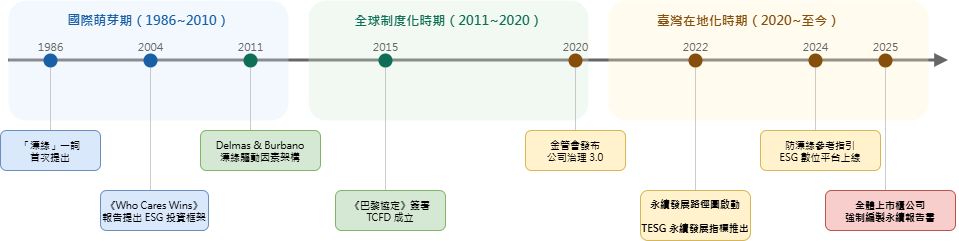

The diagram above was exported from draw.io. Its source (the exported page's mxGraphModel, read from the mxfile embedded in the PNG):
<mxGraphModel dx="1558" dy="642" grid="1" gridSize="10" guides="1" tooltips="1" connect="1" arrows="1" fold="1" page="1" pageScale="1" pageWidth="1169" pageHeight="827" math="0" shadow="0">
  <root>
    <mxCell id="0" />
    <mxCell id="1" parent="0" />
    <mxCell id="axis" edge="1" parent="1" style="endArrow=block;html=1;strokeColor=#666666;strokeWidth=3;endFill=1;" value="">
      <mxGeometry relative="1" as="geometry">
        <mxPoint x="60" y="120" as="sourcePoint" />
        <mxPoint x="1000" y="120" as="targetPoint" />
      </mxGeometry>
    </mxCell>
    <mxCell id="p1bg" parent="1" style="rounded=1;whiteSpace=wrap;html=1;fillColor=#dae8fc;strokeColor=none;opacity=30;" value="" vertex="1">
      <mxGeometry height="120" width="280" x="60" y="60" as="geometry" />
    </mxCell>
    <mxCell id="p1label" parent="1" style="text;html=1;fontSize=13;fontStyle=1;align=center;fontFamily=Microsoft JhengHei;fontColor=#185FA5;" value="國際萌芽期（1986~2010）" vertex="1">
      <mxGeometry height="25" width="240" x="80" y="65" as="geometry" />
    </mxCell>
    <mxCell id="p2bg" parent="1" style="rounded=1;whiteSpace=wrap;html=1;fillColor=#d5e8d4;strokeColor=none;opacity=30;" value="" vertex="1">
      <mxGeometry height="120" width="280" x="360" y="60" as="geometry" />
    </mxCell>
    <mxCell id="p2label" parent="1" style="text;html=1;fontSize=13;fontStyle=1;align=center;fontFamily=Microsoft JhengHei;fontColor=#0F6E56;" value="全球制度化時期（2011~2020）" vertex="1">
      <mxGeometry height="25" width="260" x="370" y="65" as="geometry" />
    </mxCell>
    <mxCell id="p3bg" parent="1" style="rounded=1;whiteSpace=wrap;html=1;fillColor=#fff2cc;strokeColor=none;opacity=30;" value="" vertex="1">
      <mxGeometry height="120" width="320" x="660" y="60" as="geometry" />
    </mxCell>
    <mxCell id="p3label" parent="1" style="text;html=1;fontSize=13;fontStyle=1;align=center;fontFamily=Microsoft JhengHei;fontColor=#854F0B;" value="臺灣在地化時期（2020~至今）" vertex="1">
      <mxGeometry height="25" width="260" x="670" y="65" as="geometry" />
    </mxCell>
    <mxCell id="y1986" parent="1" style="ellipse;whiteSpace=wrap;html=1;fillColor=#185FA5;strokeColor=none;" value="" vertex="1">
      <mxGeometry height="14" width="14" x="95" y="113" as="geometry" />
    </mxCell>
    <mxCell id="y1986t" parent="1" style="text;html=1;fontSize=11;align=center;fontFamily=Microsoft JhengHei;fontColor=#666666;" value="1986" vertex="1">
      <mxGeometry height="20" width="50" x="77" y="93" as="geometry" />
    </mxCell>
    <mxCell id="y2004" parent="1" style="ellipse;whiteSpace=wrap;html=1;fillColor=#185FA5;strokeColor=none;" value="" vertex="1">
      <mxGeometry height="14" width="14" x="195" y="113" as="geometry" />
    </mxCell>
    <mxCell id="y2004t" parent="1" style="text;html=1;fontSize=11;align=center;fontFamily=Microsoft JhengHei;fontColor=#666666;" value="2004" vertex="1">
      <mxGeometry height="20" width="50" x="177" y="93" as="geometry" />
    </mxCell>
    <mxCell id="y2011" parent="1" style="ellipse;whiteSpace=wrap;html=1;fillColor=#0F6E56;strokeColor=none;" value="" vertex="1">
      <mxGeometry height="14" width="14" x="295" y="113" as="geometry" />
    </mxCell>
    <mxCell id="y2011t" parent="1" style="text;html=1;fontSize=11;align=center;fontFamily=Microsoft JhengHei;fontColor=#666666;" value="2011" vertex="1">
      <mxGeometry height="20" width="50" x="277" y="93" as="geometry" />
    </mxCell>
    <mxCell id="y2015" parent="1" style="ellipse;whiteSpace=wrap;html=1;fillColor=#0F6E56;strokeColor=none;" value="" vertex="1">
      <mxGeometry height="14" width="14" x="430" y="113" as="geometry" />
    </mxCell>
    <mxCell id="y2015t" parent="1" style="text;html=1;fontSize=11;align=center;fontFamily=Microsoft JhengHei;fontColor=#666666;" value="2015" vertex="1">
      <mxGeometry height="20" width="50" x="412" y="93" as="geometry" />
    </mxCell>
    <mxCell id="y2020" parent="1" style="ellipse;whiteSpace=wrap;html=1;fillColor=#854F0B;strokeColor=none;" value="" vertex="1">
      <mxGeometry height="14" width="14" x="620" y="113" as="geometry" />
    </mxCell>
    <mxCell id="y2020t" parent="1" style="text;html=1;fontSize=11;align=center;fontFamily=Microsoft JhengHei;fontColor=#666666;" value="2020" vertex="1">
      <mxGeometry height="20" width="50" x="602" y="93" as="geometry" />
    </mxCell>
    <mxCell id="y2022" parent="1" style="ellipse;whiteSpace=wrap;html=1;fillColor=#854F0B;strokeColor=none;" value="" vertex="1">
      <mxGeometry height="14" width="14" x="740" y="113" as="geometry" />
    </mxCell>
    <mxCell id="y2022t" parent="1" style="text;html=1;fontSize=11;align=center;fontFamily=Microsoft JhengHei;fontColor=#666666;" value="2022" vertex="1">
      <mxGeometry height="20" width="50" x="722" y="93" as="geometry" />
    </mxCell>
    <mxCell id="y2024" parent="1" style="ellipse;whiteSpace=wrap;html=1;fillColor=#854F0B;strokeColor=none;" value="" vertex="1">
      <mxGeometry height="14" width="14" x="860" y="113" as="geometry" />
    </mxCell>
    <mxCell id="y2024t" parent="1" style="text;html=1;fontSize=11;align=center;fontFamily=Microsoft JhengHei;fontColor=#666666;" value="2024" vertex="1">
      <mxGeometry height="20" width="50" x="842" y="93" as="geometry" />
    </mxCell>
    <mxCell id="y2025" parent="1" style="ellipse;whiteSpace=wrap;html=1;fillColor=#854F0B;strokeColor=none;" value="" vertex="1">
      <mxGeometry height="14" width="14" x="930" y="113" as="geometry" />
    </mxCell>
    <mxCell id="y2025t" parent="1" style="text;html=1;fontSize=11;align=center;fontFamily=Microsoft JhengHei;fontColor=#666666;" value="2025" vertex="1">
      <mxGeometry height="20" width="50" x="912" y="93" as="geometry" />
    </mxCell>
    <mxCell id="e1" edge="1" parent="1" style="endArrow=none;html=1;strokeColor=#999999;strokeWidth=0.5;" value="">
      <mxGeometry relative="1" as="geometry">
        <mxPoint x="102" y="127" as="sourcePoint" />
        <mxPoint x="102" y="190" as="targetPoint" />
      </mxGeometry>
    </mxCell>
    <mxCell id="e1t" parent="1" style="rounded=1;whiteSpace=wrap;html=1;fillColor=#dae8fc;strokeColor=#6c8ebf;fontSize=10;fontFamily=Microsoft JhengHei;" value="「漂綠」一詞&lt;br&gt;首次提出" vertex="1">
      <mxGeometry height="40" width="100" x="52" y="190" as="geometry" />
    </mxCell>
    <mxCell id="e2" edge="1" parent="1" style="endArrow=none;html=1;strokeColor=#999999;strokeWidth=0.5;" value="">
      <mxGeometry relative="1" as="geometry">
        <mxPoint x="202" y="127" as="sourcePoint" />
        <mxPoint x="202" y="250" as="targetPoint" />
      </mxGeometry>
    </mxCell>
    <mxCell id="e2t" parent="1" style="rounded=1;whiteSpace=wrap;html=1;fillColor=#dae8fc;strokeColor=#6c8ebf;fontSize=10;fontFamily=Microsoft JhengHei;" value="《Who Cares Wins》報告提出 ESG 投資框架" vertex="1">
      <mxGeometry height="40" width="108" x="152" y="250" as="geometry" />
    </mxCell>
    <mxCell id="e3" edge="1" parent="1" style="endArrow=none;html=1;strokeColor=#999999;strokeWidth=0.5;" value="">
      <mxGeometry relative="1" as="geometry">
        <mxPoint x="302" y="127" as="sourcePoint" />
        <mxPoint x="302" y="190" as="targetPoint" />
      </mxGeometry>
    </mxCell>
    <mxCell id="e3t" parent="1" style="rounded=1;whiteSpace=wrap;html=1;fillColor=#d5e8d4;strokeColor=#82b366;fontSize=10;fontFamily=Microsoft JhengHei;" value="Delmas &amp; Burbano&lt;br&gt;漂綠驅動因素架構" vertex="1">
      <mxGeometry height="40" width="120" x="252" y="190" as="geometry" />
    </mxCell>
    <mxCell id="e4" edge="1" parent="1" style="endArrow=none;html=1;strokeColor=#999999;strokeWidth=0.5;" value="">
      <mxGeometry relative="1" as="geometry">
        <mxPoint x="437" y="127" as="sourcePoint" />
        <mxPoint x="437" y="250" as="targetPoint" />
      </mxGeometry>
    </mxCell>
    <mxCell id="e4t" parent="1" style="rounded=1;whiteSpace=wrap;html=1;fillColor=#d5e8d4;strokeColor=#82b366;fontSize=10;fontFamily=Microsoft JhengHei;" value="《巴黎協定》簽署&lt;br&gt;TCFD 成立" vertex="1">
      <mxGeometry height="40" width="110" x="387" y="250" as="geometry" />
    </mxCell>
    <mxCell id="e5" edge="1" parent="1" style="endArrow=none;html=1;strokeColor=#999999;strokeWidth=0.5;" value="">
      <mxGeometry relative="1" as="geometry">
        <mxPoint x="627" y="127" as="sourcePoint" />
        <mxPoint x="627" y="190" as="targetPoint" />
      </mxGeometry>
    </mxCell>
    <mxCell id="e5t" parent="1" style="rounded=1;whiteSpace=wrap;html=1;fillColor=#fff2cc;strokeColor=#d6b656;fontSize=10;fontFamily=Microsoft JhengHei;" value="金管會發布&lt;br&gt;公司治理 3.0" vertex="1">
      <mxGeometry height="40" width="100" x="577" y="190" as="geometry" />
    </mxCell>
    <mxCell id="e6" edge="1" parent="1" style="endArrow=none;html=1;strokeColor=#999999;strokeWidth=0.5;" value="">
      <mxGeometry relative="1" as="geometry">
        <mxPoint x="747" y="127" as="sourcePoint" />
        <mxPoint x="747" y="250" as="targetPoint" />
      </mxGeometry>
    </mxCell>
    <mxCell id="e6t" parent="1" style="rounded=1;whiteSpace=wrap;html=1;fillColor=#fff2cc;strokeColor=#d6b656;fontSize=10;fontFamily=Microsoft JhengHei;" value="&lt;strong data-start=&quot;447&quot; data-end=&quot;460&quot;&gt;永續發展路徑圖啟動&lt;/strong&gt;&lt;br data-start=&quot;460&quot; data-end=&quot;463&quot;&gt;&lt;br/&gt;&lt;strong data-start=&quot;465&quot; data-end=&quot;482&quot;&gt;TESG 永續發展指標推出&lt;/strong&gt;" vertex="1">
      <mxGeometry height="50" width="110" x="692" y="250" as="geometry" />
    </mxCell>
    <mxCell id="e7" edge="1" parent="1" style="endArrow=none;html=1;strokeColor=#999999;strokeWidth=0.5;" value="">
      <mxGeometry relative="1" as="geometry">
        <mxPoint x="867" y="127" as="sourcePoint" />
        <mxPoint x="867" y="190" as="targetPoint" />
      </mxGeometry>
    </mxCell>
    <mxCell id="e7t" parent="1" style="rounded=1;whiteSpace=wrap;html=1;fillColor=#fff2cc;strokeColor=#d6b656;fontSize=10;fontFamily=Microsoft JhengHei;" value="防漂綠參考指引&lt;br&gt;ESG 數位平台上線" vertex="1">
      <mxGeometry height="40" width="120" x="812" y="190" as="geometry" />
    </mxCell>
    <mxCell id="e8" edge="1" parent="1" style="endArrow=none;html=1;strokeColor=#999999;strokeWidth=0.5;" value="">
      <mxGeometry relative="1" as="geometry">
        <mxPoint x="937" y="127" as="sourcePoint" />
        <mxPoint x="937" y="250" as="targetPoint" />
      </mxGeometry>
    </mxCell>
    <mxCell id="e8t" parent="1" style="rounded=1;whiteSpace=wrap;html=1;fillColor=#f8cecc;strokeColor=#b85450;fontSize=10;fontStyle=1;fontFamily=Microsoft JhengHei;" value="全體上市櫃公司&lt;br&gt;強制編製永續報告書" vertex="1">
      <mxGeometry height="40" width="130" x="877" y="250" as="geometry" />
    </mxCell>
  </root>
</mxGraphModel>